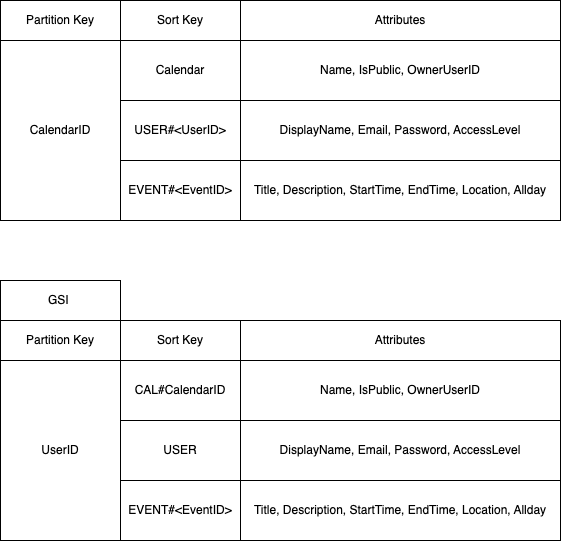

The diagram above was exported from draw.io. Its source (the exported page's mxGraphModel, read from the mxfile embedded in the PNG):
<mxGraphModel dx="1166" dy="827" grid="1" gridSize="10" guides="1" tooltips="1" connect="1" arrows="1" fold="1" page="1" pageScale="1" pageWidth="827" pageHeight="1169" math="0" shadow="0">
  <root>
    <mxCell id="0" />
    <mxCell id="1" parent="0" />
    <mxCell id="112" value="Partition Key" style="rounded=0;whiteSpace=wrap;html=1;" vertex="1" parent="1">
      <mxGeometry x="80" y="240" width="120" height="40" as="geometry" />
    </mxCell>
    <mxCell id="113" value="CalendarID" style="rounded=0;whiteSpace=wrap;html=1;" vertex="1" parent="1">
      <mxGeometry x="80" y="280" width="120" height="180" as="geometry" />
    </mxCell>
    <mxCell id="114" value="Sort Key" style="rounded=0;whiteSpace=wrap;html=1;" vertex="1" parent="1">
      <mxGeometry x="200" y="240" width="120" height="40" as="geometry" />
    </mxCell>
    <mxCell id="115" value="USER#&amp;lt;UserID&amp;gt;" style="rounded=0;whiteSpace=wrap;html=1;" vertex="1" parent="1">
      <mxGeometry x="200" y="340" width="120" height="60" as="geometry" />
    </mxCell>
    <mxCell id="116" value="EVENT#&amp;lt;EventID&amp;gt;" style="rounded=0;whiteSpace=wrap;html=1;" vertex="1" parent="1">
      <mxGeometry x="200" y="400" width="120" height="60" as="geometry" />
    </mxCell>
    <mxCell id="117" value="Calendar" style="rounded=0;whiteSpace=wrap;html=1;" vertex="1" parent="1">
      <mxGeometry x="200" y="280" width="120" height="60" as="geometry" />
    </mxCell>
    <mxCell id="122" value="Attributes" style="rounded=0;whiteSpace=wrap;html=1;" vertex="1" parent="1">
      <mxGeometry x="320" y="240" width="320" height="40" as="geometry" />
    </mxCell>
    <mxCell id="123" value="Name, IsPublic, OwnerUserID" style="rounded=0;whiteSpace=wrap;html=1;" vertex="1" parent="1">
      <mxGeometry x="320" y="280" width="320" height="60" as="geometry" />
    </mxCell>
    <mxCell id="124" value="DisplayName, Email, Password, AccessLevel" style="rounded=0;whiteSpace=wrap;html=1;" vertex="1" parent="1">
      <mxGeometry x="320" y="340" width="320" height="60" as="geometry" />
    </mxCell>
    <mxCell id="125" value="Title, Description, StartTime, EndTime, Location, Allday" style="rounded=0;whiteSpace=wrap;html=1;" vertex="1" parent="1">
      <mxGeometry x="320" y="400" width="320" height="60" as="geometry" />
    </mxCell>
    <mxCell id="126" value="Partition Key" style="rounded=0;whiteSpace=wrap;html=1;" vertex="1" parent="1">
      <mxGeometry x="80" y="560" width="120" height="40" as="geometry" />
    </mxCell>
    <mxCell id="127" value="UserID" style="rounded=0;whiteSpace=wrap;html=1;" vertex="1" parent="1">
      <mxGeometry x="80" y="600" width="120" height="180" as="geometry" />
    </mxCell>
    <mxCell id="128" value="Sort Key" style="rounded=0;whiteSpace=wrap;html=1;" vertex="1" parent="1">
      <mxGeometry x="200" y="560" width="120" height="40" as="geometry" />
    </mxCell>
    <mxCell id="129" value="USER" style="rounded=0;whiteSpace=wrap;html=1;" vertex="1" parent="1">
      <mxGeometry x="200" y="660" width="120" height="60" as="geometry" />
    </mxCell>
    <mxCell id="130" value="EVENT#&amp;lt;EventID&amp;gt;" style="rounded=0;whiteSpace=wrap;html=1;" vertex="1" parent="1">
      <mxGeometry x="200" y="720" width="120" height="60" as="geometry" />
    </mxCell>
    <mxCell id="131" value="CAL#CalendarID" style="rounded=0;whiteSpace=wrap;html=1;" vertex="1" parent="1">
      <mxGeometry x="200" y="600" width="120" height="60" as="geometry" />
    </mxCell>
    <mxCell id="132" value="Attributes" style="rounded=0;whiteSpace=wrap;html=1;" vertex="1" parent="1">
      <mxGeometry x="320" y="560" width="320" height="40" as="geometry" />
    </mxCell>
    <mxCell id="133" value="Name, IsPublic, OwnerUserID" style="rounded=0;whiteSpace=wrap;html=1;" vertex="1" parent="1">
      <mxGeometry x="320" y="600" width="320" height="60" as="geometry" />
    </mxCell>
    <mxCell id="134" value="DisplayName, Email, Password, AccessLevel" style="rounded=0;whiteSpace=wrap;html=1;" vertex="1" parent="1">
      <mxGeometry x="320" y="660" width="320" height="60" as="geometry" />
    </mxCell>
    <mxCell id="135" value="Title, Description, StartTime, EndTime, Location, Allday" style="rounded=0;whiteSpace=wrap;html=1;" vertex="1" parent="1">
      <mxGeometry x="320" y="720" width="320" height="60" as="geometry" />
    </mxCell>
    <mxCell id="136" value="GSI&amp;nbsp;" style="rounded=0;whiteSpace=wrap;html=1;" vertex="1" parent="1">
      <mxGeometry x="80" y="520" width="120" height="40" as="geometry" />
    </mxCell>
  </root>
</mxGraphModel>